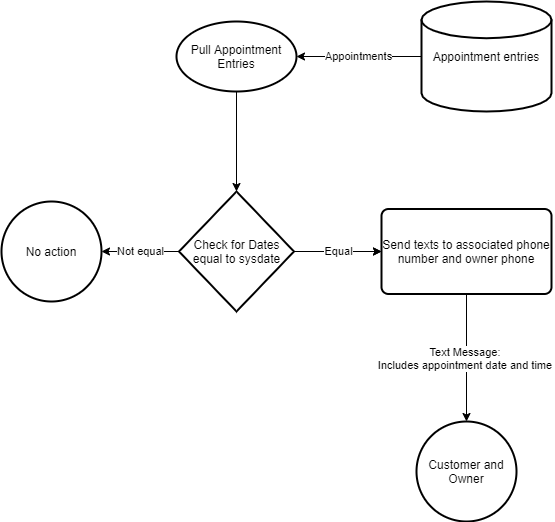

The diagram above was exported from draw.io. Its source (the exported page's mxGraphModel, read from the mxfile embedded in the PNG):
<mxGraphModel dx="1422" dy="705" grid="1" gridSize="10" guides="1" tooltips="1" connect="1" arrows="1" fold="1" page="1" pageScale="1" pageWidth="850" pageHeight="1100" math="0" shadow="0" extFonts="Permanent Marker^https://fonts.googleapis.com/css?family=Permanent+Marker">
  <root>
    <mxCell id="0" />
    <mxCell id="1" parent="0" />
    <mxCell id="VlZ1N_6MmrHYeeP4vube-4" style="edgeStyle=orthogonalEdgeStyle;rounded=0;orthogonalLoop=1;jettySize=auto;html=1;exitX=0.5;exitY=1;exitDx=0;exitDy=0;exitPerimeter=0;" parent="1" source="VlZ1N_6MmrHYeeP4vube-1" edge="1">
      <mxGeometry relative="1" as="geometry">
        <mxPoint x="355" y="250" as="targetPoint" />
      </mxGeometry>
    </mxCell>
    <mxCell id="VlZ1N_6MmrHYeeP4vube-1" value="Pull Appointment&lt;br&gt;Entries" style="strokeWidth=2;html=1;shape=mxgraph.flowchart.start_1;whiteSpace=wrap;" parent="1" vertex="1">
      <mxGeometry x="295" y="80" width="120" height="70" as="geometry" />
    </mxCell>
    <mxCell id="VlZ1N_6MmrHYeeP4vube-3" value="Appointments" style="edgeStyle=orthogonalEdgeStyle;rounded=0;orthogonalLoop=1;jettySize=auto;html=1;exitX=0;exitY=0.5;exitDx=0;exitDy=0;exitPerimeter=0;entryX=1;entryY=0.5;entryDx=0;entryDy=0;entryPerimeter=0;" parent="1" source="VlZ1N_6MmrHYeeP4vube-2" target="VlZ1N_6MmrHYeeP4vube-1" edge="1">
      <mxGeometry relative="1" as="geometry" />
    </mxCell>
    <mxCell id="VlZ1N_6MmrHYeeP4vube-2" value="Appointment entries" style="strokeWidth=2;html=1;shape=mxgraph.flowchart.database;whiteSpace=wrap;" parent="1" vertex="1">
      <mxGeometry x="540" y="60" width="130" height="110" as="geometry" />
    </mxCell>
    <mxCell id="VlZ1N_6MmrHYeeP4vube-6" style="edgeStyle=orthogonalEdgeStyle;rounded=0;orthogonalLoop=1;jettySize=auto;html=1;exitX=1;exitY=0.5;exitDx=0;exitDy=0;exitPerimeter=0;" parent="1" source="VlZ1N_6MmrHYeeP4vube-5" edge="1">
      <mxGeometry relative="1" as="geometry">
        <mxPoint x="500" y="310" as="targetPoint" />
      </mxGeometry>
    </mxCell>
    <mxCell id="VlZ1N_6MmrHYeeP4vube-8" value="Not equal" style="edgeStyle=orthogonalEdgeStyle;rounded=0;orthogonalLoop=1;jettySize=auto;html=1;exitX=0;exitY=0.5;exitDx=0;exitDy=0;exitPerimeter=0;" parent="1" source="VlZ1N_6MmrHYeeP4vube-5" edge="1">
      <mxGeometry relative="1" as="geometry">
        <mxPoint x="220" y="310" as="targetPoint" />
      </mxGeometry>
    </mxCell>
    <mxCell id="VlZ1N_6MmrHYeeP4vube-11" value="Equal" style="edgeStyle=orthogonalEdgeStyle;rounded=0;orthogonalLoop=1;jettySize=auto;html=1;" parent="1" source="VlZ1N_6MmrHYeeP4vube-5" target="VlZ1N_6MmrHYeeP4vube-10" edge="1">
      <mxGeometry relative="1" as="geometry" />
    </mxCell>
    <mxCell id="VlZ1N_6MmrHYeeP4vube-5" value="Check for Dates equal to sysdate" style="strokeWidth=2;html=1;shape=mxgraph.flowchart.decision;whiteSpace=wrap;" parent="1" vertex="1">
      <mxGeometry x="297.5" y="250" width="115" height="120" as="geometry" />
    </mxCell>
    <mxCell id="VlZ1N_6MmrHYeeP4vube-9" value="No action" style="strokeWidth=2;html=1;shape=mxgraph.flowchart.start_2;whiteSpace=wrap;" parent="1" vertex="1">
      <mxGeometry x="120" y="260" width="100" height="100" as="geometry" />
    </mxCell>
    <mxCell id="VlZ1N_6MmrHYeeP4vube-12" value="Text Message:&amp;nbsp;&lt;br&gt;Includes appointment date and time&amp;nbsp;" style="edgeStyle=orthogonalEdgeStyle;rounded=0;orthogonalLoop=1;jettySize=auto;html=1;exitX=0.5;exitY=1;exitDx=0;exitDy=0;" parent="1" source="VlZ1N_6MmrHYeeP4vube-10" edge="1">
      <mxGeometry relative="1" as="geometry">
        <mxPoint x="585" y="480" as="targetPoint" />
      </mxGeometry>
    </mxCell>
    <mxCell id="VlZ1N_6MmrHYeeP4vube-10" value="Send texts to associated phone number and owner phone" style="rounded=1;whiteSpace=wrap;html=1;absoluteArcSize=1;arcSize=14;strokeWidth=2;" parent="1" vertex="1">
      <mxGeometry x="500" y="267.5" width="170" height="85" as="geometry" />
    </mxCell>
    <mxCell id="VlZ1N_6MmrHYeeP4vube-13" value="Customer and Owner" style="strokeWidth=2;html=1;shape=mxgraph.flowchart.start_2;whiteSpace=wrap;" parent="1" vertex="1">
      <mxGeometry x="535" y="480" width="100" height="100" as="geometry" />
    </mxCell>
  </root>
</mxGraphModel>